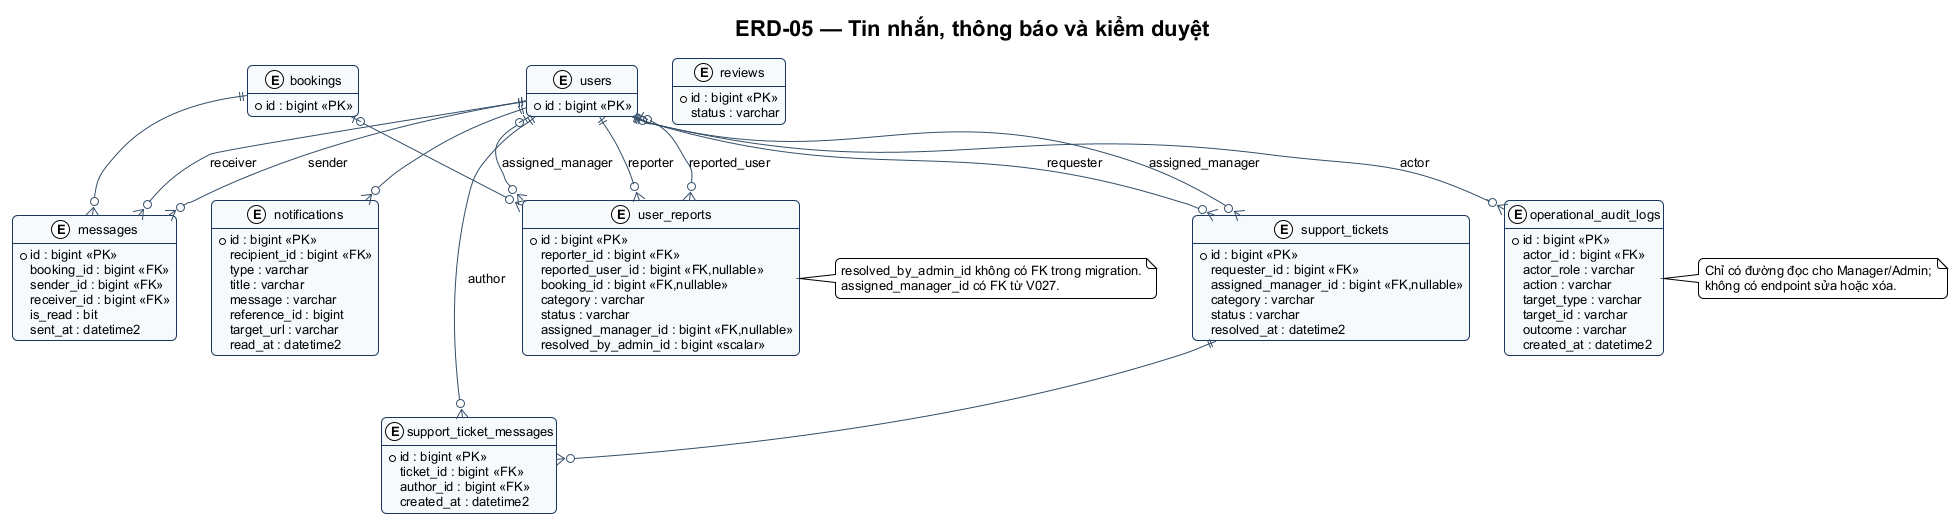

The diagram above was rendered by PlantUML. Its source (embedded in the PNG):
@startuml ERD-05
!include ../theme.puml
title ERD-05 — Tin nhắn, thông báo và kiểm duyệt
hide methods
entity users {
  * id : bigint <<PK>>
}
entity bookings {
  * id : bigint <<PK>>
}
entity messages {
  * id : bigint <<PK>>
  booking_id : bigint <<FK>>
  sender_id : bigint <<FK>>
  receiver_id : bigint <<FK>>
  content : varchar(2000)
  is_read : bit
  sent_at : datetime2
}
entity notifications {
  * id : bigint <<PK>>
  recipient_id : bigint <<FK>>
  type : varchar
  title : varchar
  message : varchar
  reference_id : bigint
  target_url : varchar
  read_at : datetime2
}
entity user_reports {
  * id : bigint <<PK>>
  reporter_id : bigint <<FK>>
  reported_user_id : bigint <<FK,nullable>>
  booking_id : bigint <<FK,nullable>>
  category : varchar
  status : varchar
  assigned_manager_id : bigint <<FK,nullable>>
  investigation_notes : nvarchar(1500)
  resolution_reason : nvarchar(1000)
  resolved_by_admin_id : bigint <<scalar>>
}
entity support_tickets {
  * id : bigint <<PK>>
  requester_id : bigint <<FK>>
  assigned_manager_id : bigint <<FK,nullable>>
  category : varchar
  subject : nvarchar(200)
  description : nvarchar(2000)
  status : varchar
  resolved_at : datetime2
}
entity support_ticket_messages {
  * id : bigint <<PK>>
  ticket_id : bigint <<FK>>
  author_id : bigint <<FK>>
  message : nvarchar(2000)
  created_at : datetime2
}
entity operational_audit_logs {
  * id : bigint <<PK>>
  actor_id : bigint <<FK>>
  actor_role : varchar
  action : varchar
  target_type : varchar
  target_id : varchar
  outcome : varchar
  summary : nvarchar(1000)
  created_at : datetime2
}
entity reviews {
  * id : bigint <<PK>>
  status : varchar
}
bookings ||--o{ messages
users ||--o{ messages : sender
users ||--o{ messages : receiver
users ||--o{ notifications
users ||--o{ user_reports : reporter
users |o--o{ user_reports : reported_user
bookings |o--o{ user_reports
users |o--o{ user_reports : assigned_manager
users ||--o{ support_tickets : requester
users |o--o{ support_tickets : assigned_manager
support_tickets ||--o{ support_ticket_messages
users ||--o{ support_ticket_messages : author
users ||--o{ operational_audit_logs : actor
note right of user_reports
  resolved_by_admin_id không có FK trong migration.
  assigned_manager_id có FK từ V027.
end note
note right of operational_audit_logs
  Chỉ có đường đọc cho Manager/Admin;
  không có endpoint sửa hoặc xóa.
end note
@enduml